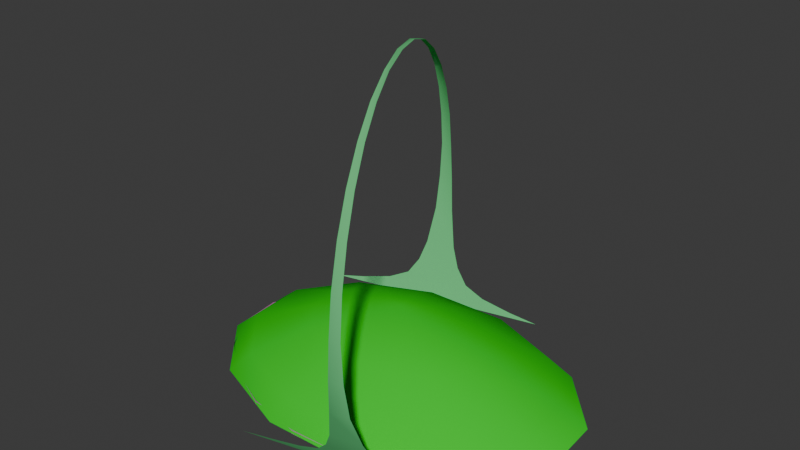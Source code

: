 # Source: h2defense.blend  (saved by Blender 4.1.23; exported with 4.5.12 LTS)
import bpy
from mathutils import Matrix  # noqa: F401  (used for matrix-valued properties, if any)

bpy.ops.wm.read_factory_settings(use_empty=True)
scene = bpy.context.scene
scene.name = 'Scene'

# ---- collections
col_collection = bpy.data.collections.new('Collection'); scene.collection.children.link(col_collection)

# ---- materials (node trees are filled in below, after node groups)
mat_ring_hazy_clear_sky = bpy.data.materials.new('ring_hazy_clear_sky')
mat_ring_hazy_clear_sky.use_transparent_shadow = False
mat_ring_hazy_clear_sky.diffuse_color = (0.125, 0.5494, 0.2015, 1.0)
mat_plateau_small_far = bpy.data.materials.new('plateau_small_far')
mat_plateau_small_far.use_transparent_shadow = False
mat_plateau_small_far.diffuse_color = (0.458, 0.6729, 0.2343, 1.0)
mat_plateau_large_mid = bpy.data.materials.new('plateau_large_mid')
mat_plateau_large_mid.use_transparent_shadow = False
mat_plateau_large_mid.diffuse_color = (0.4491, 0.52, 0.07423, 1.0)
mat_far_horizon = bpy.data.materials.new('far_horizon')
mat_far_horizon.use_transparent_shadow = False
mat_far_horizon.diffuse_color = (0.6141, 0.1484, 0.4752, 1.0)
mat_sky_clear_desert = bpy.data.materials.new('sky_clear_desert')
mat_sky_clear_desert.use_transparent_shadow = False
mat_sky_clear_desert.diffuse_color = (0.01341, 0.6576, 0.02096, 1.0)
mat_ground_hills_mid = bpy.data.materials.new('ground_hills_mid')
mat_ground_hills_mid.use_transparent_shadow = False
mat_ground_hills_mid.diffuse_color = (0.4389, 0.1596, 0.5471, 1.0)
mat_desert_plains = bpy.data.materials.new('desert_plains')
mat_desert_plains.use_transparent_shadow = False
mat_desert_plains.diffuse_color = (0.5753, 0.4128, 0.07671, 1.0)
mat_plateau_structure_far = bpy.data.materials.new('plateau_structure_far')
mat_plateau_structure_far.use_transparent_shadow = False
mat_plateau_structure_far.diffuse_color = (0.1855, 0.6415, 0.6718, 1.0)

# ---- material node trees

# ---- world
world_world = bpy.data.worlds.new('World'); scene.world = world_world
world_world.use_nodes = True; world_world.node_tree.nodes.clear()
_N = world_world.node_tree.nodes; _L = world_world.node_tree.links
n0 = _N.new('ShaderNodeOutputWorld'); n0.name = 'World Output'; n0.location = (300, 300)
n1 = _N.new('ShaderNodeBackground'); n1.name = 'Background'; n1.location = (10, 300)
n1.inputs[0].default_value = (0.05088, 0.05088, 0.05088, 1.0)
_L.new(n1.outputs[0], n0.inputs[0])
n0.is_active_output = True
world_world.color = (0.05088, 0.05088, 0.05088)
world_world.use_sun_shadow = False
world_world.sun_shadow_jitter_overblur = 0.0

# ---- meshes
me_sky_clear_desert = bpy.data.meshes.new('sky_clear_desert')
me_sky_clear_desert.from_pydata([(-1631.0, 7290.0, 911.0), (-4513.0, 7005.0, 1599.0), (-3264.0, 6904.0, 910.1), (-4360.0, 7487.0, 2517.0), (-2352.0, 7516.0, 1599.0), (-2885.0, 7836.0, 2517.0), (-565.6, 7301.0, 500.9), (-3020.0, 6388.0, -0.0001832), (-3081.0, 6516.0, 205.0), (2498.0, 7695.0, 4.015e-05), (-475.5, 6991.0, 0.0005365), (1004.0, 7480.0, 208.1), (-535.0, 7117.0, 206.9), (-3165.0, 6693.0, 504.8), (-5757.0, 6072.0, 500.9), (-4866.0, 6524.0, 910.7), (-8539.0, 5082.0, -9.49e-06), (-5565.0, 5786.0, 0.0002635), (-5625.0, 5911.0, 206.9), (-7163.0, 5546.0, 208.1), (-4379.0, 8207.0, 4216.0), (-4398.0, 8529.0, 5942.0), (-3482.0, 8419.0, 4216.0), (-3744.0, 8690.0, 5940.0), (-4120.0, 8187.0, 9601.0), (-4312.0, 8550.0, 7787.0), (-3827.0, 8664.0, 7787.0), (-3675.0, 8298.0, 9603.0), (-3757.0, 7474.0, 1.131e+04), (-3240.0, 6440.0, 1.283e+04), (-3355.0, 7569.0, 1.131e+04), (-2590.0, 5124.0, 1.41e+04), (-2891.0, 6527.0, 1.283e+04), (-2288.0, 5195.0, 1.41e+04), (-1833.0, 3571.0, 1.506e+04), (-1572.0, 3632.0, 1.506e+04), (-985.8, 1831.0, 1.565e+04), (-768.6, 1883.0, 1.565e+04), (4897.0, -6516.0, 911.0), (2353.0, -7516.0, 1599.0), (1662.0, -7282.0, 910.7), (3482.0, -8419.0, 4216.0), (2885.0, -7836.0, 2517.0), (4514.0, -7004.0, 1599.0), (4360.0, -7487.0, 2517.0), (3165.0, -6693.0, 504.8), (5757.0, -6072.0, 500.9), (3020.0, -6388.0, -0.0001832), (5625.0, -5912.0, 206.9), (8539.0, -5082.0, 4.015e-05), (5565.0, -5786.0, 0.0005365), (3081.0, -6516.0, 205.0), (7163.0, -5546.0, 208.1), (3264.0, -6904.0, 910.1), (565.6, -7301.0, 500.9), (475.5, -6991.0, 0.0002635), (535.0, -7117.0, 206.9), (-2498.0, -7695.0, -9.49e-06), (-1004.0, -7480.0, 208.1), (3741.0, -8685.0, 5942.0), (4379.0, -8207.0, 4216.0), (4400.0, -8535.0, 5940.0), (4312.0, -8550.0, 7787.0), (3827.0, -8664.0, 7787.0), (3672.0, -8293.0, 9601.0), (4122.0, -8192.0, 9603.0), (3355.0, -7569.0, 1.131e+04), (3757.0, -7474.0, 1.131e+04), (2889.0, -6523.0, 1.283e+04), (3242.0, -6444.0, 1.283e+04), (2289.0, -5195.0, 1.41e+04), (1573.0, -3632.0, 1.506e+04), (2591.0, -5123.0, 1.41e+04), (1834.0, -3570.0, 1.506e+04), (987.2, -1831.0, 1.565e+04), (770.0, -1882.0, 1.565e+04), (-115.9, -27.44, 1.585e+04), (118.2, 27.99, 1.585e+04), (-3353.0, 5361.0, 182.7), (-3353.0, 5361.0, -116.1), (-4195.0, 5024.0, 182.7), (-4849.0, 4520.0, -116.1), (-4195.0, 5024.0, -116.1), (-4849.0, 4520.0, 182.7), (-6534.0, -2388.0, 182.7), (-6857.0, -1743.0, 182.7), (-6534.0, -2388.0, -116.1), (-6857.0, -1743.0, -116.1), (-5945.0, -2931.0, -116.1), (-5945.0, -2931.0, 182.7), (-3539.0, 3506.0, -162.1), (-3539.0, 3506.0, 246.8), (-4900.0, 2592.0, 246.8), (-5795.0, 1425.0, 246.8), (-4900.0, 2592.0, -162.1), (-5795.0, 1425.0, -162.1), (-6137.0, 119.2, -162.1), (-6137.0, 119.2, 246.8), (-5892.0, -1197.0, -162.1), (-5892.0, -1197.0, 246.8), (-4100.0, -4253.0, 246.8), (-5461.0, -3339.0, -162.1), (-5461.0, -3339.0, 246.8), (-2407.0, -4825.0, 246.8), (-4100.0, -4253.0, -162.1), (-2407.0, -4825.0, -162.1), (-546.5, -4998.0, -162.1), (-546.5, -4998.0, 246.8), (1298.0, -4756.0, -162.1), (1298.0, -4756.0, 246.8), (788.1, 4140.0, 246.8), (2546.0, 3675.0, -162.1), (2546.0, 3675.0, 246.8), (788.1, 4140.0, -162.1), (-1087.0, 4198.0, -162.1), (-1087.0, 4198.0, 246.8), (791.5, 6402.0, 140.2), (-2043.0, 6262.0, -84.22), (791.5, 6402.0, -84.22), (-2043.0, 6262.0, 140.2), (-4677.0, 5509.0, -84.22), (-4677.0, 5509.0, 140.2), (-6854.0, 4216.0, -84.22), (-6854.0, 4216.0, 140.2), (-8360.0, 2511.0, 140.2), (-9047.0, 560.1, 140.2), (-8360.0, 2511.0, -84.22), (-9047.0, 560.1, -84.22), (-8849.0, -1446.0, -84.22), (-8849.0, -1446.0, 140.2), (-7784.0, -3310.0, -84.22), (-7784.0, -3310.0, 140.2), (-5958.0, -4850.0, -84.22), (-5958.0, -4850.0, 140.2), (-3548.0, -5916.0, 140.2), (-3548.0, -5916.0, -84.22), (-791.5, -6402.0, 140.2), (-791.5, -6402.0, -84.22), (2043.0, -6262.0, 140.2), (2043.0, -6262.0, -84.22), (4677.0, -5509.0, -84.22), (4677.0, -5509.0, 140.2), (1019.0, 3254.0, 2473.0), (-8.017e-05, 0.0002175, 3761.0), (-1416.0, 3179.0, 2473.0), (1416.0, -3179.0, 2473.0), (3472.0, -2252.0, 2473.0), (4598.0, -721.4, 2473.0), (4492.0, 1002.0, 2473.0), (5511.0, 4256.0, 1001.0), (3182.0, 2457.0, 2473.0), (-3472.0, 2252.0, 2473.0), (-7964.0, 1249.0, 1001.0), (-4598.0, 721.4, 2473.0), (-4492.0, -1002.0, 2473.0), (-3182.0, -2457.0, 2473.0), (-1019.0, -3254.0, 2473.0), (2453.0, -5506.0, 1001.0), (7780.0, 1736.0, 1001.0), (8984.0, 2004.0, -2.676e-05), (6364.0, 4915.0, -2.676e-05), (2039.0, 6508.0, -2.676e-05), (1766.0, 5636.0, 1001.0), (-2832.0, 6357.0, -2.676e-05), (-2453.0, 5506.0, 1001.0), (-6945.0, 4503.0, -2.676e-05), (-6014.0, 3900.0, 1001.0), (-9196.0, 1443.0, -2.676e-05), (-8984.0, -2004.0, -2.676e-05), (-6364.0, -4915.0, -2.676e-05), (-7780.0, -1736.0, 1001.0), (-5511.0, -4256.0, 1001.0), (-2039.0, -6508.0, -2.676e-05), (-1766.0, -5636.0, 1001.0), (2832.0, -6357.0, -2.676e-05), (6014.0, -3900.0, 1001.0), (6945.0, -4503.0, -2.676e-05), (9196.0, -1443.0, -2.676e-05), (7964.0, -1249.0, 1001.0), (990.8, 2528.0, -128.7), (990.8, 2528.0, 168.7), (-161.7, 2621.0, 168.7), (-161.7, 2621.0, -128.7), (-1298.0, 2458.0, -128.7), (-1298.0, 2458.0, 168.7), (-2308.0, 2053.0, -128.7), (-2308.0, 2053.0, 168.7), (-3092.0, 1448.0, 168.7), (-3092.0, 1448.0, -128.7), (-3573.0, 701.2, 168.7), (-3704.0, -114.4, -128.7), (-3573.0, 701.2, -128.7), (-3704.0, -114.4, 168.7), (-3473.0, -918.8, 168.7), (-2902.0, -1633.0, 168.7), (-3473.0, -918.8, -128.7), (-2902.0, -1633.0, -128.7), (-2046.0, -2188.0, 168.7), (-2046.0, -2188.0, -128.7), (-990.8, -2528.0, -128.7), (-990.8, -2528.0, 168.7), (1298.0, -2458.0, 168.7), (161.7, -2621.0, 168.7), (1298.0, -2458.0, -128.7), (161.7, -2621.0, -128.7), (1155.0, 2672.0, 2.674e-06), (-206.7, 2791.0, 2.674e-06), (-1543.0, 2572.0, 2.674e-06), (-2693.0, 2044.0, 2.674e-06), (-3519.0, 1269.0, 2.674e-06), (-3919.0, 340.6, 2.674e-06), (0.0, 0.0, 2.674e-06), (-3848.0, -628.6, 2.674e-06), (-3312.0, -1522.0, 2.674e-06), (-2377.0, -2232.0, 2.674e-06), (-1155.0, -2672.0, 2.674e-06), (-1721.0, 4904.0, 390.9), (-875.8, 4898.0, 390.9), (-875.8, 4898.0, -126.7), (-2527.0, 4724.0, 390.9), (-1721.0, 4904.0, -126.7), (-2527.0, 4724.0, -126.7)], [], [(2, 0, 4), (2, 1, 15), (1, 2, 4), (20, 3, 5), (20, 5, 22), (3, 1, 4), (3, 4, 5), (2, 13, 6), (2, 6, 0), (8, 7, 10), (8, 10, 12), (10, 9, 11), (10, 11, 12), (8, 12, 6), (8, 6, 13), (11, 6, 12), (13, 2, 14), (14, 2, 15), (7, 8, 17), (17, 8, 18), (16, 17, 19), (19, 17, 18), (18, 8, 14), (14, 8, 13), (14, 19, 18), (21, 20, 22), (21, 22, 23), (25, 21, 23), (25, 23, 26), (24, 25, 26), (24, 26, 27), (28, 24, 27), (28, 27, 30), (29, 28, 30), (29, 30, 32), (31, 29, 32), (31, 32, 33), (34, 31, 33), (34, 33, 35), (36, 34, 35), (36, 35, 37), (76, 36, 37), (76, 37, 77), (38, 53, 43), (39, 53, 40), (53, 39, 43), (42, 41, 44), (44, 41, 60), (39, 42, 43), (43, 42, 44), (45, 53, 46), (46, 53, 38), (47, 51, 50), (50, 51, 48), (49, 50, 52), (52, 50, 48), (48, 51, 46), (46, 51, 45), (46, 52, 48), (53, 45, 54), (53, 54, 40), (51, 47, 55), (51, 55, 56), (55, 57, 58), (55, 58, 56), (51, 56, 54), (51, 54, 45), (58, 54, 56), (41, 59, 60), (60, 59, 61), (59, 63, 61), (61, 63, 62), (63, 64, 62), (62, 64, 65), (64, 66, 65), (65, 66, 67), (66, 68, 67), (67, 68, 69), (68, 70, 69), (69, 70, 72), (70, 71, 72), (72, 71, 73), (71, 75, 73), (73, 75, 74), (75, 76, 74), (74, 76, 77), (80, 79, 78), (82, 79, 80), (83, 82, 80), (81, 82, 83), (84, 87, 85), (86, 87, 84), (89, 86, 84), (88, 86, 89), (92, 90, 91), (94, 90, 92), (93, 94, 92), (95, 94, 93), (97, 95, 93), (96, 95, 97), (99, 96, 97), (98, 96, 99), (100, 101, 102), (104, 101, 100), (103, 104, 100), (105, 104, 103), (107, 105, 103), (106, 105, 107), (109, 106, 107), (108, 106, 109), (110, 111, 112), (113, 111, 110), (115, 113, 110), (114, 113, 115), (119, 118, 116), (117, 118, 119), (121, 117, 119), (120, 117, 121), (123, 120, 121), (122, 120, 123), (124, 122, 123), (126, 122, 124), (125, 126, 124), (127, 126, 125), (129, 127, 125), (128, 127, 129), (131, 128, 129), (130, 128, 131), (133, 130, 131), (132, 130, 133), (134, 132, 133), (135, 132, 134), (136, 135, 134), (137, 135, 136), (138, 137, 136), (139, 137, 138), (141, 139, 138), (140, 139, 141), (148, 143, 150), (150, 143, 142), (142, 143, 144), (144, 143, 151), (151, 143, 153), (153, 143, 154), (154, 143, 155), (155, 143, 156), (156, 143, 145), (145, 143, 146), (146, 143, 147), (147, 143, 148), (158, 148, 149), (149, 148, 150), (149, 150, 162), (162, 150, 142), (162, 142, 164), (164, 142, 144), (164, 144, 166), (166, 144, 151), (166, 151, 152), (152, 151, 153), (152, 153, 170), (170, 153, 154), (170, 154, 171), (171, 154, 155), (171, 155, 173), (173, 155, 156), (173, 156, 157), (157, 156, 145), (157, 145, 175), (175, 145, 146), (175, 146, 178), (178, 146, 147), (178, 147, 158), (158, 147, 148), (159, 158, 160), (160, 158, 149), (160, 149, 161), (161, 149, 162), (161, 162, 163), (163, 162, 164), (163, 164, 165), (165, 164, 166), (165, 166, 167), (167, 166, 152), (167, 152, 168), (168, 152, 170), (168, 170, 169), (169, 170, 171), (169, 171, 172), (172, 171, 173), (172, 173, 174), (174, 173, 157), (174, 157, 176), (176, 157, 175), (176, 175, 177), (177, 175, 178), (177, 178, 159), (159, 178, 158), (181, 179, 180), (182, 179, 181), (184, 182, 181), (183, 182, 184), (186, 183, 184), (185, 183, 186), (187, 185, 186), (188, 185, 187), (189, 188, 187), (191, 188, 189), (192, 191, 189), (190, 191, 192), (193, 190, 192), (195, 190, 193), (194, 195, 193), (196, 195, 194), (197, 196, 194), (198, 196, 197), (200, 198, 197), (199, 198, 200), (202, 199, 200), (204, 199, 202), (201, 204, 202), (203, 204, 201), (211, 205, 206), (211, 206, 207), (211, 207, 208), (211, 208, 209), (211, 209, 210), (211, 210, 212), (211, 212, 213), (211, 213, 214), (211, 214, 215), (216, 218, 217), (220, 218, 216), (219, 220, 216), (221, 220, 219)])
me_sky_clear_desert.polygons.foreach_set('use_smooth', [True] * 235)
me_sky_clear_desert.polygons.foreach_set('material_index', [0, 0, 0, 0, 0, 0, 0, 0, 0, 0, 0, 0, 0, 0, 0, 0, 0, 0, 0, 0, 0, 0, 0, 0, 0, 0, 0, 0, 0, 0, 0, 0, 0, 0, 0, 0, 0, 0, 0, 0, 0, 0, 0, 0, 0, 0, 0, 0, 0, 0, 0, 0, 0, 0, 0, 0, 0, 0, 0, 0, 0, 0, 0, 0, 0, 0, 0, 0, 0, 0, 0, 0, 0, 0, 0, 0, 0, 0, 0, 0, 0, 0, 0, 0, 0, 0, 1, 1, 1, 1, 1, 1, 1, 1, 2, 2, 2, 2, 2, 2, 2, 2, 2, 2, 2, 2, 2, 2, 2, 2, 2, 2, 2, 2, 3, 3, 3, 3, 3, 3, 3, 3, 3, 3, 3, 3, 3, 3, 3, 3, 3, 3, 3, 3, 3, 3, 3, 3, 4, 4, 4, 4, 4, 4, 4, 4, 4, 4, 4, 4, 4, 4, 4, 4, 4, 4, 4, 4, 4, 4, 4, 4, 4, 4, 4, 4, 4, 4, 4, 4, 4, 4, 4, 4, 4, 4, 4, 4, 4, 4, 4, 4, 4, 4, 4, 4, 4, 4, 4, 4, 4, 4, 4, 4, 4, 4, 4, 4, 5, 5, 5, 5, 5, 5, 5, 5, 5, 5, 5, 5, 5, 5, 5, 5, 5, 5, 5, 5, 5, 5, 5, 5, 6, 6, 6, 6, 6, 6, 6, 6, 6, 7, 7, 7, 7])
_uv = me_sky_clear_desert.uv_layers.new(name='UVMap_0')
_uv.uv.foreach_set('vector', [0.5607, 0.1723, 0.84, 0.1725, 0.758, 0.3311, 0.5607, 0.1723, 0.367, 0.3311, 0.287, 0.1724, 0.367, 0.3311, 0.5607, 0.1723, 0.758, 0.3311, 0.4813, 0.9744, 0.4291, 0.5568, 0.6958, 0.5568, 0.4813, 0.9744, 0.6958, 0.5568, 0.6436, 0.9744, 0.4291, 0.5568, 0.367, 0.3311, 0.758, 0.3311, 0.4291, 0.5568, 0.758, 0.3311, 0.6958, 0.5568, 0.4382, 0.9918, 0.2543, 0.9918, 0.2525, 0.5269, 0.4382, 0.9918, 0.2525, 0.5269, 0.4382, 0.7062, 0.1127, 0.9918, 0.004664, 0.9918, 0.004664, 0.5269, 0.1127, 0.9918, 0.004664, 0.5269, 0.1128, 0.5269, 0.004664, 0.5269, 0.004664, 0.0537, 0.1128, 0.2983, 0.004664, 0.5269, 0.1128, 0.2983, 0.1128, 0.5269, 0.1127, 0.9918, 0.1128, 0.5269, 0.2525, 0.5269, 0.1127, 0.9918, 0.2525, 0.5269, 0.2543, 0.9918, 0.1128, 0.2983, 0.2525, 0.5269, 0.1128, 0.5269, 0.2543, 0.9918, 0.4382, 0.9918, 0.2525, 0.5269, 0.2525, 0.5269, 0.4382, 0.9918, 0.4382, 0.7062, 0.004664, 0.9918, 0.1127, 0.9918, 0.004664, 0.5269, 0.004664, 0.5269, 0.1127, 0.9918, 0.1128, 0.5269, 0.004664, 0.0537, 0.004664, 0.5269, 0.1128, 0.2983, 0.1128, 0.2983, 0.004664, 0.5269, 0.1128, 0.5269, 0.1128, 0.5269, 0.1127, 0.9918, 0.2525, 0.5269, 0.2525, 0.5269, 0.1127, 0.9918, 0.2543, 0.9918, 0.2525, 0.5269, 0.1128, 0.2983, 0.1128, 0.5269, 0.5056, 0.1475, 0.07439, 0.1682, 0.07439, 0.006934, 0.5056, 0.1475, 0.07439, 0.006934, 0.5056, 0.02702, 0.9666, 0.1389, 0.5056, 0.1475, 0.5056, 0.02702, 0.9666, 0.1389, 0.5056, 0.02702, 0.9666, 0.03738, 0.8941, 0.5911, 0.8902, 0.1935, 0.9918, 0.1935, 0.8941, 0.5911, 0.9918, 0.1935, 0.9879, 0.591, 0.8989, 0.9937, 0.8941, 0.5911, 0.9879, 0.591, 0.8989, 0.9937, 0.9879, 0.591, 0.9831, 0.9937, 0.8073, 0.6473, 0.802, 0.3011, 0.8857, 0.3011, 0.8073, 0.6473, 0.8857, 0.3011, 0.8804, 0.6468, 0.8124, 0.9926, 0.8073, 0.6473, 0.8804, 0.6468, 0.8124, 0.9926, 0.8804, 0.6468, 0.8754, 0.9926, 0.7413, 0.6255, 0.737, 0.4458, 0.7997, 0.4458, 0.7413, 0.6255, 0.7997, 0.4458, 0.7955, 0.6255, 0.7441, 0.811, 0.7413, 0.6255, 0.7955, 0.6255, 0.7441, 0.811, 0.7955, 0.6255, 0.7928, 0.811, 0.7452, 0.9941, 0.7441, 0.811, 0.7928, 0.811, 0.7452, 0.9941, 0.7928, 0.811, 0.792, 0.9941, 0.84, 0.1725, 0.5607, 0.1723, 0.758, 0.3311, 0.367, 0.3311, 0.5607, 0.1723, 0.287, 0.1724, 0.5607, 0.1723, 0.367, 0.3311, 0.758, 0.3311, 0.4291, 0.5568, 0.4813, 0.9744, 0.6958, 0.5568, 0.6958, 0.5568, 0.4813, 0.9744, 0.6436, 0.9744, 0.367, 0.3311, 0.4291, 0.5568, 0.758, 0.3311, 0.758, 0.3311, 0.4291, 0.5568, 0.6958, 0.5568, 0.2543, 0.9918, 0.4382, 0.9918, 0.2525, 0.5269, 0.2525, 0.5269, 0.4382, 0.9918, 0.4382, 0.7062, 0.004664, 0.9918, 0.1127, 0.9918, 0.004664, 0.5269, 0.004664, 0.5269, 0.1127, 0.9918, 0.1128, 0.5269, 0.004664, 0.0537, 0.004664, 0.5269, 0.1128, 0.2983, 0.1128, 0.2983, 0.004664, 0.5269, 0.1128, 0.5269, 0.1128, 0.5269, 0.1127, 0.9918, 0.2525, 0.5269, 0.2525, 0.5269, 0.1127, 0.9918, 0.2543, 0.9918, 0.2525, 0.5269, 0.1128, 0.2983, 0.1128, 0.5269, 0.4382, 0.9918, 0.2543, 0.9918, 0.2525, 0.5269, 0.4382, 0.9918, 0.2525, 0.5269, 0.4382, 0.7062, 0.1127, 0.9918, 0.004664, 0.9918, 0.004664, 0.5269, 0.1127, 0.9918, 0.004664, 0.5269, 0.1128, 0.5269, 0.004664, 0.5269, 0.004664, 0.0537, 0.1128, 0.2983, 0.004664, 0.5269, 0.1128, 0.2983, 0.1128, 0.5269, 0.1127, 0.9918, 0.1128, 0.5269, 0.2525, 0.5269, 0.1127, 0.9918, 0.2525, 0.5269, 0.2543, 0.9918, 0.1128, 0.2983, 0.2525, 0.5269, 0.1128, 0.5269, 0.07439, 0.1682, 0.5056, 0.1475, 0.07439, 0.006934, 0.07439, 0.006934, 0.5056, 0.1475, 0.5056, 0.02702, 0.5056, 0.1475, 0.9666, 0.1389, 0.5056, 0.02702, 0.5056, 0.02702, 0.9666, 0.1389, 0.9666, 0.03738, 0.8902, 0.1935, 0.8941, 0.5911, 0.9918, 0.1935, 0.9918, 0.1935, 0.8941, 0.5911, 0.9879, 0.591, 0.8941, 0.5911, 0.8989, 0.9937, 0.9879, 0.591, 0.9879, 0.591, 0.8989, 0.9937, 0.9831, 0.9937, 0.802, 0.3011, 0.8073, 0.6473, 0.8857, 0.3011, 0.8857, 0.3011, 0.8073, 0.6473, 0.8804, 0.6468, 0.8073, 0.6473, 0.8124, 0.9926, 0.8804, 0.6468, 0.8804, 0.6468, 0.8124, 0.9926, 0.8754, 0.9926, 0.737, 0.4458, 0.7413, 0.6255, 0.7997, 0.4458, 0.7997, 0.4458, 0.7413, 0.6255, 0.7955, 0.6255, 0.7413, 0.6255, 0.7441, 0.811, 0.7955, 0.6255, 0.7955, 0.6255, 0.7441, 0.811, 0.7928, 0.811, 0.7441, 0.811, 0.7452, 0.9941, 0.7928, 0.811, 0.7928, 0.811, 0.7452, 0.9941, 0.792, 0.9941, 0.4736, 0.9995, 0.998, 0.0005, 0.998, 0.9995, 0.4736, 0.0005, 0.998, 0.0005, 0.4736, 0.9995, 0.001917, 0.9995, 0.4736, 0.0005, 0.4736, 0.9995, 0.001917, 0.0005, 0.4736, 0.0005, 0.001917, 0.9995, 0.4736, 0.9995, 0.998, 0.0005, 0.998, 0.9995, 0.4736, 0.0005, 0.998, 0.0005, 0.4736, 0.9995, 0.001917, 0.9995, 0.4736, 0.0005, 0.4736, 0.9995, 0.001917, 0.0005, 0.4736, 0.0005, 0.001917, 0.9995, 0.7616, 0.9995, 0.9995, 0.0005, 0.9995, 0.9995, 0.7616, 0.0005, 0.9995, 0.0005, 0.7616, 0.9995, 0.4986, 0.9995, 0.7616, 0.0005, 0.7616, 0.9995, 0.4986, 0.0005, 0.7616, 0.0005, 0.4986, 0.9995, 0.2363, 0.9995, 0.4986, 0.0005, 0.4986, 0.9995, 0.2363, 0.0005, 0.4986, 0.0005, 0.2363, 0.9995, 0.000499, 0.9995, 0.2363, 0.0005, 0.2363, 0.9995, 0.000499, 0.0005, 0.2363, 0.0005, 0.000499, 0.9995, 0.7616, 0.9995, 0.9995, 0.0005, 0.9995, 0.9995, 0.7616, 0.0005, 0.9995, 0.0005, 0.7616, 0.9995, 0.4986, 0.9995, 0.7616, 0.0005, 0.7616, 0.9995, 0.4986, 0.0005, 0.7616, 0.0005, 0.4986, 0.9995, 0.2363, 0.9995, 0.4986, 0.0005, 0.4986, 0.9995, 0.2363, 0.0005, 0.4986, 0.0005, 0.2363, 0.9995, 0.000499, 0.9995, 0.2363, 0.0005, 0.2363, 0.9995, 0.000499, 0.0005, 0.2363, 0.0005, 0.000499, 0.9995, 0.2363, 0.9995, 0.4986, 0.0005, 0.4986, 0.9995, 0.2363, 0.0005, 0.4986, 0.0005, 0.2363, 0.9995, 0.000499, 0.9995, 0.2363, 0.0005, 0.2363, 0.9995, 0.000499, 0.0005, 0.2363, 0.0005, 0.000499, 0.9995, 2.021, 1.002, 2.353, 0.02318, 2.353, 1.002, 2.021, 0.02318, 2.353, 0.02318, 2.021, 1.002, 1.689, 1.002, 2.021, 0.02318, 2.021, 1.002, 1.688, 0.02318, 2.021, 0.02318, 1.689, 1.002, 1.356, 1.002, 1.688, 0.02318, 1.689, 1.002, 1.356, 0.02318, 1.688, 0.02318, 1.356, 1.002, 1.024, 1.002, 1.356, 0.02318, 1.356, 1.002, 1.024, 0.02318, 1.356, 0.02318, 1.024, 1.002, 0.6922, 1.002, 1.024, 0.02318, 1.024, 1.002, 0.6922, 0.02318, 1.024, 0.02318, 0.6922, 1.002, 0.3602, 1.002, 0.6922, 0.02318, 0.6922, 1.002, 0.3602, 0.02318, 0.6922, 0.02318, 0.3602, 1.002, 0.02812, 1.002, 0.3602, 0.02318, 0.3602, 1.002, 0.02812, 0.02318, 0.3602, 0.02318, 0.02812, 1.002, -0.3039, 1.002, 0.02812, 0.02318, 0.02812, 1.002, -0.3039, 0.02318, 0.02812, 0.02318, -0.3039, 1.002, -0.636, 1.002, -0.3039, 0.02318, -0.3039, 1.002, -0.636, 0.02318, -0.3039, 0.02318, -0.636, 1.002, -0.9681, 1.002, -0.636, 0.02318, -0.636, 1.002, -0.9681, 0.02318, -0.636, 0.02318, -0.9681, 1.002, -1.3, 1.002, -0.9681, 0.02318, -0.9681, 1.002, -1.3, 0.02318, -0.9681, 0.02318, -1.3, 1.002, -1.632, 1.002, -1.3, 0.02318, -1.3, 1.002, -1.632, 0.02318, -1.3, 0.02318, -1.632, 1.002, 0.5, 0.2664, 0.5, 0.5, 0.6168, 0.2977, 0.6168, 0.2977, 0.5, 0.5, 0.7023, 0.3832, 0.7023, 0.3832, 0.5, 0.5, 0.7336, 0.5, 0.7336, 0.5, 0.5, 0.5, 0.7023, 0.6168, 0.7023, 0.6168, 0.5, 0.5, 0.6168, 0.7023, 0.6168, 0.7023, 0.5, 0.5, 0.5, 0.7336, 0.5, 0.7336, 0.5, 0.5, 0.3832, 0.7023, 0.3832, 0.7023, 0.5, 0.5, 0.2977, 0.6168, 0.2977, 0.6168, 0.5, 0.5, 0.2664, 0.5, 0.2664, 0.5, 0.5, 0.5, 0.2977, 0.3832, 0.2977, 0.3832, 0.5, 0.5, 0.3832, 0.2977, 0.3832, 0.2977, 0.5, 0.5, 0.5, 0.2664, 0.5, 0.09546, 0.5, 0.2664, 0.7023, 0.1497, 0.7023, 0.1497, 0.5, 0.2664, 0.6168, 0.2977, 0.7023, 0.1497, 0.6168, 0.2977, 0.8503, 0.2977, 0.8503, 0.2977, 0.6168, 0.2977, 0.7023, 0.3832, 0.8503, 0.2977, 0.7023, 0.3832, 0.9045, 0.5, 0.9045, 0.5, 0.7023, 0.3832, 0.7336, 0.5, 0.9045, 0.5, 0.7336, 0.5, 0.8503, 0.7023, 0.8503, 0.7023, 0.7336, 0.5, 0.7023, 0.6168, 0.8503, 0.7023, 0.7023, 0.6168, 0.7023, 0.8503, 0.7023, 0.8503, 0.7023, 0.6168, 0.6168, 0.7023, 0.7023, 0.8503, 0.6168, 0.7023, 0.5, 0.9045, 0.5, 0.9045, 0.6168, 0.7023, 0.5, 0.7336, 0.5, 0.9045, 0.5, 0.7336, 0.2977, 0.8503, 0.2977, 0.8503, 0.5, 0.7336, 0.3832, 0.7023, 0.2977, 0.8503, 0.3832, 0.7023, 0.1497, 0.7023, 0.1497, 0.7023, 0.3832, 0.7023, 0.2977, 0.6168, 0.1497, 0.7023, 0.2977, 0.6168, 0.09546, 0.5, 0.09546, 0.5, 0.2977, 0.6168, 0.2664, 0.5, 0.09546, 0.5, 0.2664, 0.5, 0.1497, 0.2977, 0.1497, 0.2977, 0.2664, 0.5, 0.2977, 0.3832, 0.1497, 0.2977, 0.2977, 0.3832, 0.2977, 0.1497, 0.2977, 0.1497, 0.2977, 0.3832, 0.3832, 0.2977, 0.2977, 0.1497, 0.3832, 0.2977, 0.5, 0.09546, 0.5, 0.09546, 0.3832, 0.2977, 0.5, 0.2664, 0.5, 0.0005, 0.5, 0.09546, 0.7498, 0.06742, 0.7498, 0.06742, 0.5, 0.09546, 0.7023, 0.1497, 0.7498, 0.06742, 0.7023, 0.1497, 0.9326, 0.2503, 0.9326, 0.2503, 0.7023, 0.1497, 0.8503, 0.2977, 0.9326, 0.2503, 0.8503, 0.2977, 0.9995, 0.5, 0.9995, 0.5, 0.8503, 0.2977, 0.9045, 0.5, 0.9995, 0.5, 0.9045, 0.5, 0.9326, 0.7498, 0.9326, 0.7498, 0.9045, 0.5, 0.8503, 0.7023, 0.9326, 0.7498, 0.8503, 0.7023, 0.7498, 0.9326, 0.7498, 0.9326, 0.8503, 0.7023, 0.7023, 0.8503, 0.7498, 0.9326, 0.7023, 0.8503, 0.5, 0.9995, 0.5, 0.9995, 0.7023, 0.8503, 0.5, 0.9045, 0.5, 0.9995, 0.5, 0.9045, 0.2503, 0.9326, 0.2503, 0.9326, 0.5, 0.9045, 0.2977, 0.8503, 0.2503, 0.9326, 0.2977, 0.8503, 0.06742, 0.7498, 0.06742, 0.7498, 0.2977, 0.8503, 0.1497, 0.7023, 0.06742, 0.7498, 0.1497, 0.7023, 0.000499, 0.5, 0.000499, 0.5, 0.1497, 0.7023, 0.09546, 0.5, 0.000499, 0.5, 0.09546, 0.5, 0.06742, 0.2503, 0.06742, 0.2503, 0.09546, 0.5, 0.1497, 0.2977, 0.06742, 0.2503, 0.1497, 0.2977, 0.2503, 0.06742, 0.2503, 0.06742, 0.1497, 0.2977, 0.2977, 0.1497, 0.2503, 0.06742, 0.2977, 0.1497, 0.5, 0.0005, 0.5, 0.0005, 0.2977, 0.1497, 0.5, 0.09546, 1.165, 1.002, 1.332, 0.02318, 1.332, 1.002, 1.165, 0.02318, 1.332, 0.02318, 1.165, 1.002, 0.9983, 1.002, 1.165, 0.02318, 1.165, 1.002, 0.9982, 0.02318, 1.165, 0.02318, 0.9983, 1.002, 0.8311, 1.002, 0.9982, 0.02318, 0.9983, 1.002, 0.8311, 0.02318, 0.9982, 0.02318, 0.8311, 1.002, 0.664, 1.002, 0.8311, 0.02318, 0.8311, 1.002, 0.664, 0.02318, 0.8311, 0.02318, 0.664, 1.002, 0.4969, 1.002, 0.664, 0.02318, 0.664, 1.002, 0.4969, 0.02318, 0.664, 0.02318, 0.4969, 1.002, 0.3298, 1.002, 0.4969, 0.02318, 0.4969, 1.002, 0.3298, 0.02318, 0.4969, 0.02318, 0.3298, 1.002, 0.1628, 1.002, 0.3298, 0.02318, 0.3298, 1.002, 0.1628, 0.02318, 0.3298, 0.02318, 0.1628, 1.002, -0.004336, 1.002, 0.1628, 0.02318, 0.1628, 1.002, -0.004336, 0.02318, 0.1628, 0.02318, -0.004336, 1.002, -0.1714, 1.002, -0.004336, 0.02318, -0.004336, 1.002, -0.1714, 0.02318, -0.004336, 0.02318, -0.1714, 1.002, -0.3385, 1.002, -0.1714, 0.02318, -0.1714, 1.002, -0.3385, 0.02318, -0.1714, 0.02318, -0.3385, 1.002, -0.5056, 1.002, -0.3385, 0.02318, -0.3385, 1.002, -0.5056, 0.02318, -0.3385, 0.02318, -0.5056, 1.002, -0.6727, 1.002, -0.5056, 0.02318, -0.5056, 1.002, -0.6727, 0.02318, -0.5056, 0.02318, -0.6727, 1.002, 0.5, 0.0005, 0.9995, 0.0005, 0.9694, 0.3474, 0.5, 0.0005, 0.9694, 0.3474, 0.8826, 0.6526, 0.5, 0.0005, 0.8826, 0.6526, 0.7498, 0.879, 0.5, 0.0005, 0.7498, 0.879, 0.5867, 0.9995, 0.5, 0.0005, 0.5867, 0.9995, 0.4133, 0.9995, 0.5, 0.0005, 0.4133, 0.9995, 0.2503, 0.879, 0.5, 0.0005, 0.2503, 0.879, 0.1174, 0.6526, 0.5, 0.0005, 0.1174, 0.6526, 0.03062, 0.3474, 0.5, 0.0005, 0.03062, 0.3474, 0.0005, 0.000499, 0.4736, 0.9995, 0.998, 0.0005, 0.998, 0.9995, 0.4736, 0.0005, 0.998, 0.0005, 0.4736, 0.9995, 0.001917, 0.9995, 0.4736, 0.0005, 0.4736, 0.9995, 0.001917, 0.0005, 0.4736, 0.0005, 0.001917, 0.9995])
me_sky_clear_desert.materials.append(mat_ring_hazy_clear_sky)
me_sky_clear_desert.materials.append(mat_plateau_small_far)
me_sky_clear_desert.materials.append(mat_plateau_large_mid)
me_sky_clear_desert.materials.append(mat_far_horizon)
me_sky_clear_desert.materials.append(mat_sky_clear_desert)
me_sky_clear_desert.materials.append(mat_ground_hills_mid)
me_sky_clear_desert.materials.append(mat_desert_plains)
me_sky_clear_desert.materials.append(mat_plateau_structure_far)
me_sky_clear_desert.update()
me_sky_clear_desert.normals_split_custom_set([tuple(v) for v in zip(*[iter([0.2004, -0.8467, 0.4929, 0.2005, -0.848, 0.4906, 0.2142, -0.873, 0.4381, 0.2004, -0.8467, 0.4929, 0.2007, -0.8461, 0.4937, 0.2009, -0.8479, 0.4905, 0.2007, -0.8461, 0.4937, 0.2004, -0.8467, 0.4929, 0.2142, -0.873, 0.4381, 0.2111, -0.8996, 0.3822, 0.2075, -0.8796, 0.428, 0.2162, -0.896, 0.3879, 0.2111, -0.8996, 0.3822, 0.2162, -0.896, 0.3879, 0.2467, -0.9488, 0.1973, 0.2075, -0.8796, 0.428, 0.2007, -0.8461, 0.4937, 0.2142, -0.873, 0.4381, 0.2075, -0.8796, 0.428, 0.2142, -0.873, 0.4381, 0.2162, -0.896, 0.3879, 0.2004, -0.8467, 0.4929, 0.1942, -0.8204, 0.5378, 0.2002, -0.8382, 0.5074, 0.2004, -0.8467, 0.4929, 0.2002, -0.8382, 0.5074, 0.2005, -0.848, 0.4906, 0.1954, -0.8195, 0.5388, 0.191, -0.8067, 0.5592, 0.1937, -0.8093, 0.5545, 0.1954, -0.8195, 0.5388, 0.1937, -0.8093, 0.5545, 0.1925, -0.8175, 0.5427, 0.1937, -0.8093, 0.5545, 0.1933, -0.8165, 0.544, 0.1885, -0.82, 0.5404, 0.1937, -0.8093, 0.5545, 0.1885, -0.82, 0.5404, 0.1925, -0.8175, 0.5427, 0.1954, -0.8195, 0.5388, 0.1925, -0.8175, 0.5427, 0.2002, -0.8382, 0.5074, 0.1954, -0.8195, 0.5388, 0.2002, -0.8382, 0.5074, 0.1942, -0.8204, 0.5378, 0.1885, -0.82, 0.5404, 0.2002, -0.8382, 0.5074, 0.1925, -0.8175, 0.5427, 0.1942, -0.8204, 0.5378, 0.2004, -0.8467, 0.4929, 0.1974, -0.8387, 0.5076, 0.1974, -0.8387, 0.5076, 0.2004, -0.8467, 0.4929, 0.2009, -0.8479, 0.4905, 0.191, -0.8067, 0.5592, 0.1954, -0.8195, 0.5388, 0.1898, -0.8101, 0.5547, 0.1898, -0.8101, 0.5547, 0.1954, -0.8195, 0.5388, 0.1945, -0.8169, 0.5429, 0.1933, -0.8165, 0.544, 0.1898, -0.8101, 0.5547, 0.1993, -0.8175, 0.5404, 0.1993, -0.8175, 0.5404, 0.1898, -0.8101, 0.5547, 0.1945, -0.8169, 0.5429, 0.1945, -0.8169, 0.5429, 0.1954, -0.8195, 0.5388, 0.1974, -0.8387, 0.5076, 0.1974, -0.8387, 0.5076, 0.1954, -0.8195, 0.5388, 0.1942, -0.8204, 0.5378, 0.1974, -0.8387, 0.5076, 0.1993, -0.8175, 0.5404, 0.1945, -0.8169, 0.5429, 0.2267, -0.9569, 0.1813, 0.2111, -0.8996, 0.3822, 0.2467, -0.9488, 0.1973, 0.2267, -0.9569, 0.1813, 0.2467, -0.9488, 0.1973, 0.2347, -0.9721, 0.006062, 0.2449, -0.9695, -0.003968, 0.2267, -0.9569, 0.1813, 0.2347, -0.9721, 0.006062, 0.2449, -0.9695, -0.003968, 0.2347, -0.9721, 0.006062, 0.241, -0.948, -0.208, 0.2316, -0.9497, -0.2108, 0.2449, -0.9695, -0.003968, 0.241, -0.948, -0.208, 0.2316, -0.9497, -0.2108, 0.241, -0.948, -0.208, 0.203, -0.8865, -0.4158, 0.237, -0.8788, -0.4142, 0.2316, -0.9497, -0.2108, 0.203, -0.8865, -0.4158, 0.237, -0.8788, -0.4142, 0.203, -0.8865, -0.4158, 0.1886, -0.7795, -0.5973, 0.2009, -0.7848, -0.5863, 0.237, -0.8788, -0.4142, 0.1886, -0.7795, -0.5973, 0.2009, -0.7848, -0.5863, 0.1886, -0.7795, -0.5973, 0.1371, -0.6442, -0.7525, 0.1837, -0.6452, -0.7416, 0.2009, -0.7848, -0.5863, 0.1371, -0.6442, -0.7525, 0.1837, -0.6452, -0.7416, 0.1371, -0.6442, -0.7525, 0.09557, -0.4749, -0.8748, 0.1379, -0.4876, -0.8621, 0.1837, -0.6452, -0.7416, 0.09557, -0.4749, -0.8748, 0.1379, -0.4876, -0.8621, 0.09557, -0.4749, -0.8748, 0.04707, -0.2843, -0.9576, 0.09409, -0.3018, -0.9487, 0.1379, -0.4876, -0.8621, 0.04707, -0.2843, -0.9576, 0.09409, -0.3018, -0.9487, 0.04707, -0.2843, -0.9576, -0.002086, -0.08783, -0.9961, 0.09657, 0.03132, -0.9948, 0.09409, -0.3018, -0.9487, -0.002086, -0.08783, -0.9961, 0.09657, 0.03132, -0.9948, -0.002086, -0.08783, -0.9961, 0.07602, 0.07939, -0.9939, -0.2013, 0.8478, 0.4906, -0.2001, 0.8468, 0.4928, -0.2051, 0.8769, 0.4348, -0.1947, 0.8462, 0.4961, -0.2001, 0.8468, 0.4928, -0.2008, 0.8479, 0.4907, -0.2001, 0.8468, 0.4928, -0.1947, 0.8462, 0.4961, -0.2051, 0.8769, 0.4348, -0.2053, 0.8792, 0.43, -0.2064, 0.8978, 0.389, -0.2125, 0.8979, 0.3855, -0.2125, 0.8979, 0.3855, -0.2064, 0.8978, 0.389, -0.221, 0.957, 0.1879, -0.1947, 0.8462, 0.4961, -0.2053, 0.8792, 0.43, -0.2051, 0.8769, 0.4348, -0.2051, 0.8769, 0.4348, -0.2053, 0.8792, 0.43, -0.2125, 0.8979, 0.3855, -0.1915, 0.8211, 0.5376, -0.2001, 0.8468, 0.4928, -0.1975, 0.839, 0.5071, -0.1975, 0.839, 0.5071, -0.2001, 0.8468, 0.4928, -0.2013, 0.8478, 0.4906, -0.191, 0.8067, 0.5592, -0.1937, 0.8199, 0.5387, -0.1897, 0.8101, 0.5547, -0.1897, 0.8101, 0.5547, -0.1937, 0.8199, 0.5387, -0.1945, 0.8169, 0.543, -0.1933, 0.8165, 0.544, -0.1897, 0.8101, 0.5547, -0.1993, 0.8175, 0.5404, -0.1993, 0.8175, 0.5404, -0.1897, 0.8101, 0.5547, -0.1945, 0.8169, 0.543, -0.1945, 0.8169, 0.543, -0.1937, 0.8199, 0.5387, -0.1975, 0.839, 0.5071, -0.1975, 0.839, 0.5071, -0.1937, 0.8199, 0.5387, -0.1915, 0.8211, 0.5376, -0.1975, 0.839, 0.5071, -0.1993, 0.8175, 0.5404, -0.1945, 0.8169, 0.543, -0.2001, 0.8468, 0.4928, -0.1915, 0.8211, 0.5376, -0.2002, 0.8379, 0.5078, -0.2001, 0.8468, 0.4928, -0.2002, 0.8379, 0.5078, -0.2008, 0.8479, 0.4907, -0.1937, 0.8199, 0.5387, -0.191, 0.8067, 0.5592, -0.1937, 0.8093, 0.5545, -0.1937, 0.8199, 0.5387, -0.1937, 0.8093, 0.5545, -0.1925, 0.8175, 0.5427, -0.1937, 0.8093, 0.5545, -0.1933, 0.8165, 0.544, -0.1885, 0.8201, 0.5403, -0.1937, 0.8093, 0.5545, -0.1885, 0.8201, 0.5403, -0.1925, 0.8175, 0.5427, -0.1937, 0.8199, 0.5387, -0.1925, 0.8175, 0.5427, -0.2002, 0.8379, 0.5078, -0.1937, 0.8199, 0.5387, -0.2002, 0.8379, 0.5078, -0.1915, 0.8211, 0.5376, -0.1885, 0.8201, 0.5403, -0.2002, 0.8379, 0.5078, -0.1925, 0.8175, 0.5427, -0.2064, 0.8978, 0.389, -0.2261, 0.9567, 0.1832, -0.221, 0.957, 0.1879, -0.221, 0.957, 0.1879, -0.2261, 0.9567, 0.1832, -0.2328, 0.9725, 0.004014, -0.2261, 0.9567, 0.1832, -0.2247, 0.9744, -0.006293, -0.2328, 0.9725, 0.004014, -0.2328, 0.9725, 0.004014, -0.2247, 0.9744, -0.006293, -0.2094, 0.9561, -0.2048, -0.2247, 0.9744, -0.006293, -0.2355, 0.9465, -0.2207, -0.2094, 0.9561, -0.2048, -0.2094, 0.9561, -0.2048, -0.2355, 0.9465, -0.2207, -0.2075, 0.8895, -0.4072, -0.2355, 0.9465, -0.2207, -0.2057, 0.8821, -0.4238, -0.2075, 0.8895, -0.4072, -0.2075, 0.8895, -0.4072, -0.2057, 0.8821, -0.4238, -0.1658, 0.7947, -0.5839, -0.2057, 0.8821, -0.4238, -0.2012, 0.7724, -0.6024, -0.1658, 0.7947, -0.5839, -0.1658, 0.7947, -0.5839, -0.2012, 0.7724, -0.6024, -0.1436, 0.6573, -0.7398, -0.2012, 0.7724, -0.6024, -0.1593, 0.6367, -0.7545, -0.1436, 0.6573, -0.7398, -0.1436, 0.6573, -0.7398, -0.1593, 0.6367, -0.7545, -0.09879, 0.4949, -0.8633, -0.1593, 0.6367, -0.7545, -0.1313, 0.4661, -0.8749, -0.09879, 0.4949, -0.8633, -0.09879, 0.4949, -0.8633, -0.1313, 0.4661, -0.8749, -0.0518, 0.309, -0.9497, -0.1313, 0.4661, -0.8749, -0.08863, 0.2766, -0.9569, -0.0518, 0.309, -0.9497, -0.0518, 0.309, -0.9497, -0.08863, 0.2766, -0.9569, -0.00596, 0.1131, -0.9936, -0.08863, 0.2766, -0.9569, 0.09657, 0.03132, -0.9948, -0.00596, 0.1131, -0.9936, -0.00596, 0.1131, -0.9936, 0.09657, 0.03132, -0.9948, 0.07602, 0.07939, -0.9939, 0.4494, -0.8933, 0.0, 0.3717, -0.9284, 0.0, 0.3717, -0.9284, 0.0, 0.5416, -0.8406, 0.0, 0.3717, -0.9284, 0.0, 0.4494, -0.8933, 0.0, 0.6112, -0.7915, 0.0, 0.5416, -0.8406, 0.0, 0.4494, -0.8933, 0.0, 0.6112, -0.7915, 0.0, 0.5416, -0.8406, 0.0, 0.6112, -0.7915, 0.0, 0.8294, 0.5587, -1.738e-07, 0.8943, 0.4475, -1.037e-06, 0.8943, 0.4475, -1.383e-06, 0.7668, 0.6419, -1.194e-07, 0.8943, 0.4475, -1.037e-06, 0.8294, 0.5587, -1.738e-07, 0.678, 0.7351, -8.071e-07, 0.7668, 0.6419, -1.194e-07, 0.8294, 0.5587, -1.738e-07, 0.678, 0.7351, -1.045e-06, 0.7668, 0.6419, -1.194e-07, 0.678, 0.7351, -8.071e-07, 0.6452, -0.764, -2.397e-07, 0.5575, -0.8302, -2.594e-06, 0.5575, -0.8302, -3.072e-06, 0.7218, -0.6921, 3.599e-08, 0.5575, -0.8302, -2.594e-06, 0.6452, -0.764, -2.397e-07, 0.8743, -0.4855, 7.023e-07, 0.7218, -0.6921, 3.599e-08, 0.6452, -0.764, -2.397e-07, 0.9196, -0.3928, 7.356e-07, 0.7218, -0.6921, 3.599e-08, 0.8743, -0.4855, 7.023e-07, 0.9962, -0.08704, 1.175e-06, 0.9196, -0.3928, 7.356e-07, 0.8743, -0.4855, 7.023e-07, 0.9999, 0.01494, 1.048e-06, 0.9196, -0.3928, 7.356e-07, 0.9962, -0.08704, 1.175e-06, 0.9831, 0.1829, 2.447e-07, 0.9999, 0.01494, 1.048e-06, 0.9962, -0.08704, 1.175e-06, 0.9831, 0.1829, 0.0, 0.9999, 0.01494, 1.048e-06, 0.9831, 0.1829, 2.447e-07, 0.4898, 0.8719, 4.935e-07, 0.5575, 0.8302, -9.31e-07, 0.5575, 0.8302, -0.0009599, 0.3941, 0.9191, 4.963e-07, 0.5575, 0.8302, -9.31e-07, 0.4898, 0.8719, 4.935e-07, 0.26, 0.9656, -3.826e-07, 0.3941, 0.9191, 4.963e-07, 0.4898, 0.8719, 4.935e-07, 0.1548, 0.9879, -4.016e-07, 0.3941, 0.9191, 4.963e-07, 0.26, 0.9656, -3.826e-07, 0.03517, 0.9994, 1.071e-06, 0.1548, 0.9879, -4.016e-07, 0.26, 0.9656, -3.826e-07, -0.07263, 0.9974, 7.979e-07, 0.1548, 0.9879, -4.016e-07, 0.03517, 0.9994, 1.071e-06, -0.13, 0.9915, -1.954e-06, -0.07263, 0.9974, 7.979e-07, 0.03517, 0.9994, 1.071e-06, -0.13, 0.9915, -2.629e-06, -0.07263, 0.9974, 7.979e-07, -0.13, 0.9915, -1.954e-06, -0.1973, -0.9803, -6.399e-08, -0.2558, -0.9667, -9.513e-07, -0.2558, -0.9667, -1.107e-06, -0.09077, -0.9959, 1.198e-08, -0.2558, -0.9667, -9.513e-07, -0.1973, -0.9803, -6.399e-08, -0.03088, -0.9995, 3.795e-09, -0.09077, -0.9959, 1.198e-08, -0.1973, -0.9803, -6.399e-08, -0.03088, -0.9995, 0.0, -0.09077, -0.9959, 1.198e-08, -0.03088, -0.9995, 3.795e-09, 0.1099, -0.9939, 0.0, 0.04942, -0.9988, 0.0, 0.04942, -0.9988, 0.0, 0.2161, -0.9764, 1.458e-10, 0.04942, -0.9988, 0.0, 0.1099, -0.9939, 0.0, 0.3463, -0.9381, 0.0, 0.2161, -0.9764, 1.458e-10, 0.1099, -0.9939, 0.0, 0.4446, -0.8958, 0.0, 0.2161, -0.9764, 1.458e-10, 0.3463, -0.9381, 0.0, 0.5963, -0.8028, 0.0, 0.4446, -0.8958, 0.0, 0.3463, -0.9381, 0.0, 0.6775, -0.7355, 0.0, 0.4446, -0.8958, 0.0, 0.5963, -0.8028, 0.0, 0.8349, -0.5504, 3.889e-10, 0.6775, -0.7355, 0.0, 0.5963, -0.8028, 0.0, 0.8873, -0.4611, -1.768e-10, 0.6775, -0.7355, 0.0, 0.8349, -0.5504, 3.889e-10, 0.9854, -0.1704, 3.958e-10, 0.8873, -0.4611, -1.768e-10, 0.8349, -0.5504, 3.889e-10, 0.9976, -0.06901, -1.928e-10, 0.8873, -0.4611, -1.768e-10, 0.9854, -0.1704, 3.958e-10, 0.9671, 0.2545, 0.0, 0.9976, -0.06901, -1.928e-10, 0.9854, -0.1704, 3.958e-10, 0.9359, 0.3522, 0.0, 0.9976, -0.06901, -1.928e-10, 0.9671, 0.2545, 0.0, 0.8008, 0.599, 0.0, 0.9359, 0.3522, 0.0, 0.9671, 0.2545, 0.0, 0.7339, 0.6792, -3.768e-10, 0.9359, 0.3522, 0.0, 0.8008, 0.599, 0.0, 0.5742, 0.8187, 3.107e-10, 0.7339, 0.6792, -3.768e-10, 0.8008, 0.599, 0.0, 0.4841, 0.875, -1.713e-10, 0.7339, 0.6792, -3.768e-10, 0.5742, 0.8187, 3.107e-10, 0.3422, 0.9396, 0.0, 0.4841, 0.875, -1.713e-10, 0.5742, 0.8187, 3.107e-10, 0.2394, 0.9709, -1.566e-10, 0.4841, 0.875, -1.713e-10, 0.3422, 0.9396, 0.0, 0.1163, 0.9932, 2.918e-10, 0.2394, 0.9709, -1.566e-10, 0.3422, 0.9396, 0.0, 0.008645, 1.0, -1.479e-10, 0.2394, 0.9709, -1.566e-10, 0.1163, 0.9932, 2.918e-10, -0.1099, 0.9939, 0.0, 0.008645, 1.0, -1.479e-10, 0.1163, 0.9932, 2.918e-10, -0.2161, 0.9764, 0.0, 0.008645, 1.0, -1.479e-10, -0.1099, 0.9939, 0.0, -0.2749, 0.9615, 0.0, -0.2161, 0.9764, 0.0, -0.1099, 0.9939, 0.0, -0.2749, 0.9615, 0.0, -0.2161, 0.9764, 0.0, -0.2749, 0.9615, 0.0, -0.3212, -0.1734, -0.931, -1.324e-08, -2.913e-08, -1.0, -0.1988, -0.3606, -0.9113, -0.1988, -0.3606, -0.9113, -1.324e-08, -2.913e-08, -1.0, -0.04061, -0.446, -0.8941, -0.04061, -0.446, -0.8941, -1.324e-08, -2.913e-08, -1.0, 0.1239, -0.4262, -0.8961, 0.1239, -0.4262, -0.8961, -1.324e-08, -2.913e-08, -1.0, 0.2667, -0.3009, -0.9156, 0.2667, -0.3009, -0.9156, -1.324e-08, -2.913e-08, -1.0, 0.3471, -0.08035, -0.9344, 0.3471, -0.08035, -0.9344, -1.324e-08, -2.913e-08, -1.0, 0.3187, 0.1731, -0.9319, 0.3187, 0.1731, -0.9319, -1.324e-08, -2.913e-08, -1.0, 0.1988, 0.3607, -0.9113, 0.1988, 0.3607, -0.9113, -1.324e-08, -2.913e-08, -1.0, 0.04061, 0.446, -0.8941, 0.04061, 0.446, -0.8941, -1.324e-08, -2.913e-08, -1.0, -0.1239, 0.4262, -0.8961, -0.1239, 0.4262, -0.8961, -1.324e-08, -2.913e-08, -1.0, -0.2667, 0.3009, -0.9156, -0.2667, 0.3009, -0.9156, -1.324e-08, -2.913e-08, -1.0, -0.3471, 0.08031, -0.9344, -0.3471, 0.08031, -0.9344, -1.324e-08, -2.913e-08, -1.0, -0.3212, -0.1734, -0.931, -0.4819, -0.2271, -0.8463, -0.3212, -0.1734, -0.931, -0.3139, -0.498, -0.8083, -0.3139, -0.498, -0.8083, -0.3212, -0.1734, -0.931, -0.1988, -0.3606, -0.9113, -0.3139, -0.498, -0.8083, -0.1988, -0.3606, -0.9113, -0.08939, -0.6227, -0.7773, -0.08939, -0.6227, -0.7773, -0.1988, -0.3606, -0.9113, -0.04061, -0.446, -0.8941, -0.08939, -0.6227, -0.7773, -0.04061, -0.446, -0.8941, 0.1466, -0.6076, -0.7806, 0.1466, -0.6076, -0.7806, -0.04061, -0.446, -0.8941, 0.1239, -0.4262, -0.8961, 0.1466, -0.6076, -0.7806, 0.1239, -0.4262, -0.8961, 0.3638, -0.4499, -0.8156, 0.3638, -0.4499, -0.8156, 0.1239, -0.4262, -0.8961, 0.2667, -0.3009, -0.9156, 0.3638, -0.4499, -0.8156, 0.2667, -0.3009, -0.9156, 0.5049, -0.1443, -0.851, 0.5049, -0.1443, -0.851, 0.2667, -0.3009, -0.9156, 0.3471, -0.08035, -0.9344, 0.5049, -0.1443, -0.851, 0.3471, -0.08035, -0.9344, 0.4817, 0.2255, -0.8468, 0.4817, 0.2255, -0.8468, 0.3471, -0.08035, -0.9344, 0.3187, 0.1731, -0.9319, 0.4817, 0.2255, -0.8468, 0.3187, 0.1731, -0.9319, 0.3139, 0.498, -0.8083, 0.3139, 0.498, -0.8083, 0.3187, 0.1731, -0.9319, 0.1988, 0.3607, -0.9113, 0.3139, 0.498, -0.8083, 0.1988, 0.3607, -0.9113, 0.08939, 0.6227, -0.7773, 0.08939, 0.6227, -0.7773, 0.1988, 0.3607, -0.9113, 0.04061, 0.446, -0.8941, 0.08939, 0.6227, -0.7773, 0.04061, 0.446, -0.8941, -0.1466, 0.6076, -0.7806, -0.1466, 0.6076, -0.7806, 0.04061, 0.446, -0.8941, -0.1239, 0.4262, -0.8961, -0.1466, 0.6076, -0.7806, -0.1239, 0.4262, -0.8961, -0.3638, 0.4499, -0.8156, -0.3638, 0.4499, -0.8156, -0.1239, 0.4262, -0.8961, -0.2667, 0.3009, -0.9156, -0.3638, 0.4499, -0.8156, -0.2667, 0.3009, -0.9156, -0.5049, 0.1443, -0.851, -0.5049, 0.1443, -0.851, -0.2667, 0.3009, -0.9156, -0.3471, 0.08031, -0.9344, -0.5049, 0.1443, -0.851, -0.3471, 0.08031, -0.9344, -0.4819, -0.2271, -0.8463, -0.4819, -0.2271, -0.8463, -0.3471, 0.08031, -0.9344, -0.3212, -0.1734, -0.931, -0.6185, -0.1715, -0.7668, -0.4819, -0.2271, -0.8463, -0.4624, -0.5238, -0.7154, -0.4624, -0.5238, -0.7154, -0.4819, -0.2271, -0.8463, -0.3139, -0.498, -0.8083, -0.4624, -0.5238, -0.7154, -0.3139, -0.498, -0.8083, -0.1935, -0.7157, -0.671, -0.1935, -0.7157, -0.671, -0.3139, -0.498, -0.8083, -0.08939, -0.6227, -0.7773, -0.1935, -0.7157, -0.671, -0.08939, -0.6227, -0.7773, 0.1091, -0.7282, -0.6766, 0.1091, -0.7282, -0.6766, -0.08939, -0.6227, -0.7773, 0.1466, -0.6076, -0.7806, 0.1091, -0.7282, -0.6766, 0.1466, -0.6076, -0.7806, 0.3952, -0.561, -0.7274, 0.3952, -0.561, -0.7274, 0.1466, -0.6076, -0.7806, 0.3638, -0.4499, -0.8156, 0.3952, -0.561, -0.7274, 0.3638, -0.4499, -0.8156, 0.5908, -0.2311, -0.773, 0.5908, -0.2311, -0.773, 0.3638, -0.4499, -0.8156, 0.5049, -0.1443, -0.851, 0.5908, -0.2311, -0.773, 0.5049, -0.1443, -0.851, 0.6185, 0.1715, -0.7668, 0.6185, 0.1715, -0.7668, 0.5049, -0.1443, -0.851, 0.4817, 0.2255, -0.8468, 0.6185, 0.1715, -0.7668, 0.4817, 0.2255, -0.8468, 0.4624, 0.5238, -0.7154, 0.4624, 0.5238, -0.7154, 0.4817, 0.2255, -0.8468, 0.3139, 0.498, -0.8083, 0.4624, 0.5238, -0.7154, 0.3139, 0.498, -0.8083, 0.1935, 0.7157, -0.671, 0.1935, 0.7157, -0.671, 0.3139, 0.498, -0.8083, 0.08939, 0.6227, -0.7773, 0.1935, 0.7157, -0.671, 0.08939, 0.6227, -0.7773, -0.1091, 0.7282, -0.6766, -0.1091, 0.7282, -0.6766, 0.08939, 0.6227, -0.7773, -0.1466, 0.6076, -0.7806, -0.1091, 0.7282, -0.6766, -0.1466, 0.6076, -0.7806, -0.3952, 0.561, -0.7274, -0.3952, 0.561, -0.7274, -0.1466, 0.6076, -0.7806, -0.3638, 0.4499, -0.8156, -0.3952, 0.561, -0.7274, -0.3638, 0.4499, -0.8156, -0.5908, 0.2311, -0.773, -0.5908, 0.2311, -0.773, -0.3638, 0.4499, -0.8156, -0.5049, 0.1443, -0.851, -0.5908, 0.2311, -0.773, -0.5049, 0.1443, -0.851, -0.6185, -0.1715, -0.7668, -0.6185, -0.1715, -0.7668, -0.5049, 0.1443, -0.851, -0.4819, -0.2271, -0.8463, -0.02263, -0.9997, 0.0, -0.08037, -0.9968, 0.0, -0.08037, -0.9968, 0.0, 0.08507, -0.9964, 0.0, -0.08037, -0.9968, 0.0, -0.02263, -0.9997, 0.0, 0.2067, -0.9784, 0.0, 0.08507, -0.9964, 0.0, -0.02263, -0.9997, 0.0, 0.3104, -0.9506, 0.0, 0.08507, -0.9964, 0.0, 0.2067, -0.9784, 0.0, 0.4493, -0.8934, 0.0, 0.3104, -0.9506, 0.0, 0.2067, -0.9784, 0.0, 0.5417, -0.8406, 0.0, 0.3104, -0.9506, 0.0, 0.4493, -0.8934, 0.0, 0.7003, -0.7139, 0.0, 0.5417, -0.8406, 0.0, 0.4493, -0.8934, 0.0, 0.771, -0.6368, 0.0, 0.5417, -0.8406, 0.0, 0.7003, -0.7139, 0.0, 0.9142, -0.4053, 0.0, 0.771, -0.6368, 0.0, 0.7003, -0.7139, 0.0, 0.951, -0.3093, 0.0, 0.771, -0.6368, 0.0, 0.9142, -0.4053, 0.0, 1.0, 0.009113, 9.532e-10, 0.951, -0.3093, 0.0, 0.9142, -0.4053, 0.0, 0.9938, 0.111, 0.0, 0.951, -0.3093, 0.0, 1.0, 0.009113, 9.532e-10, 0.9108, 0.4128, 0.0, 0.9938, 0.111, 0.0, 1.0, 0.009113, 9.532e-10, 0.8634, 0.5045, 0.0, 0.9938, 0.111, 0.0, 0.9108, 0.4128, 0.0, 0.7093, 0.705, 0.0, 0.8634, 0.5045, 0.0, 0.9108, 0.4128, 0.0, 0.6313, 0.7755, -8.885e-10, 0.8634, 0.5045, 0.0, 0.7093, 0.705, 0.0, 0.4768, 0.879, 0.0, 0.6313, 0.7755, -8.885e-10, 0.7093, 0.705, 0.0, 0.3804, 0.9248, 0.0, 0.6313, 0.7755, -8.885e-10, 0.4768, 0.879, 0.0, 0.2474, 0.9689, 0.0, 0.3804, 0.9248, 0.0, 0.4768, 0.879, 0.0, 0.1419, 0.9899, 0.0, 0.3804, 0.9248, 0.0, 0.2474, 0.9689, 0.0, 0.02263, 0.9997, 0.0, 0.1419, 0.9899, 0.0, 0.2474, 0.9689, 0.0, -0.08507, 0.9964, 0.0, 0.1419, 0.9899, 0.0, 0.02263, 0.9997, 0.0, -0.1425, 0.9898, 0.0, -0.08507, 0.9964, 0.0, 0.02263, 0.9997, 0.0, -0.1425, 0.9898, 0.0, -0.08507, 0.9964, 0.0, -0.1425, 0.9898, 0.0, -2.593e-17, 0.0, 1.0, 3.084e-17, 0.0, 1.0, -7.739e-19, 0.0, 1.0, -2.593e-17, 0.0, 1.0, -7.739e-19, 0.0, 1.0, -4.889e-17, 0.0, 1.0, -2.593e-17, 0.0, 1.0, -4.889e-17, 0.0, 1.0, -2.364e-17, 0.0, 1.0, -2.593e-17, 0.0, 1.0, -2.364e-17, 0.0, 1.0, 0.0, 0.0, 1.0, -2.593e-17, 0.0, 1.0, 0.0, 0.0, 1.0, 0.0, 0.0, 1.0, -2.593e-17, 0.0, 1.0, 0.0, 0.0, 1.0, -5.499e-17, 0.0, 1.0, -2.593e-17, 0.0, 1.0, -5.499e-17, 0.0, 1.0, -7.511e-17, 0.0, 1.0, -2.593e-17, 0.0, 1.0, -7.511e-17, 0.0, 1.0, -2.391e-17, 0.0, 1.0, -2.593e-17, 0.0, 1.0, -2.391e-17, 0.0, 1.0, -6.169e-17, 0.0, 1.0, 0.05294, -0.9986, -8.513e-08, -0.006176, -1.0, -2.544e-07, -0.006175, -1.0, 2.24e-07, 0.1597, -0.9872, -8.287e-07, -0.006176, -1.0, -2.544e-07, 0.05294, -0.9986, -8.513e-08, 0.2178, -0.976, -1.329e-06, 0.1597, -0.9872, -8.287e-07, 0.05294, -0.9986, -8.513e-08, 0.2178, -0.976, -2.34e-06, 0.1597, -0.9872, -8.287e-07, 0.2178, -0.976, -1.329e-06])] * 3)])
arm_armature = bpy.data.armatures.new('Armature')  # bones are not reproduced

# ---- objects
ob_armature = bpy.data.objects.new('Armature', arm_armature)
ob_sky_clear_desert = bpy.data.objects.new('sky_clear_desert', me_sky_clear_desert)

# ---- transforms, parenting, visibility, modifiers, constraints
ob_armature.location = (0.0, 0.0, 0.0)
ob_sky_clear_desert.parent = ob_armature
ob_sky_clear_desert.location = (0.0, 0.0, 0.0)
_vg = ob_sky_clear_desert.vertex_groups.new(name='frame sky')
_vg.add([0, 1, 2, 3, 4, 5, 6, 7, 8, 9, 10, 11, 12, 13, 14, 15, 16, 17, 18, 19, 20, 21, 22, 23, 24, 25, 26, 27, 28, 29, 30, 31, 32, 33, 34, 35, 36, 37, 38, 39, 40, 41, 42, 43, 44, 45, 46, 47, 48, 49, 50, 51, 52, 53, 54, 55, 56, 57, 58, 59, 60, 61, 62, 63, 64, 65, 66, 67, 68, 69, 70, 71, 72, 73, 74, 75, 76, 77, 78, 79, 80, 81, 82, 83, 84, 85, 86, 87, 88, 89, 90, 91, 92, 93, 94, 95, 96, 97, 98, 99, 100, 101, 102, 103, 104, 105, 106, 107, 108, 109, 110, 111, 112, 113, 114, 115, 116, 117, 118, 119, 120, 121, 122, 123, 124, 125, 126, 127, 128, 129, 130, 131, 132, 133, 134, 135, 136, 137, 138, 139, 140, 141, 142, 143, 144, 145, 146, 147, 148, 149, 150, 151, 152, 153, 154, 155, 156, 157, 158, 159, 160, 161, 162, 163, 164, 165, 166, 167, 168, 169, 170, 171, 172, 173, 174, 175, 176, 177, 178, 179, 180, 181, 182, 183, 184, 185, 186, 187, 188, 189, 190, 191, 192, 193, 194, 195, 196, 197, 198, 199, 200, 201, 202, 203, 204, 205, 206, 207, 208, 209, 210, 211, 212, 213, 214, 215, 216, 217, 218, 219, 220, 221], 1.0, 'REPLACE')
_m = ob_sky_clear_desert.modifiers.new('Armature', 'ARMATURE')
_m.object = ob_armature
_m = ob_sky_clear_desert.modifiers.new('Triangulate', 'TRIANGULATE')
_m.keep_custom_normals = True
_m = ob_sky_clear_desert.modifiers.new('EdgeSplit', 'EDGE_SPLIT')
_m.use_edge_angle = False

# ---- collection membership
col_collection.objects.link(ob_armature)
col_collection.objects.link(ob_sky_clear_desert)

# ---- scene / render settings (as saved in the file)
scene.frame_start = 1; scene.frame_end = 250; scene.frame_set(1)
scene.render.engine = 'BLENDER_EEVEE_NEXT'
scene.cycles.sampling_pattern = 'TABULATED_SOBOL'
scene.eevee.ray_tracing_options.trace_max_roughness = 0.0
bpy.context.view_layer.update()

# ---- added for rendering (the .blend has no active camera and no usable light): camera, sun
cam_auto = bpy.data.cameras.new('AutoCamera')
cam_auto.lens = 50.0
cam_auto.sensor_width = 36.0
cam_auto.clip_end = 486237.0
ob_auto_camera = bpy.data.objects.new('AutoCamera', cam_auto)
scene.collection.objects.link(ob_auto_camera)
ob_auto_camera.location = (27705.9, -33244.3, 30011.1)
ob_auto_camera.rotation_euler = (1.09748, -7.21219e-08, 0.694738)
scene.camera = ob_auto_camera
light_auto_sun = bpy.data.lights.new('AutoSun', 'SUN')
light_auto_sun.energy = 3.0
light_auto_sun.angle = 0.0523599
ob_auto_sun = bpy.data.objects.new('AutoSun', light_auto_sun)
scene.collection.objects.link(ob_auto_sun)
ob_auto_sun.rotation_euler = (0.872665, 0.174533, 0.523599)
bpy.context.view_layer.update()
